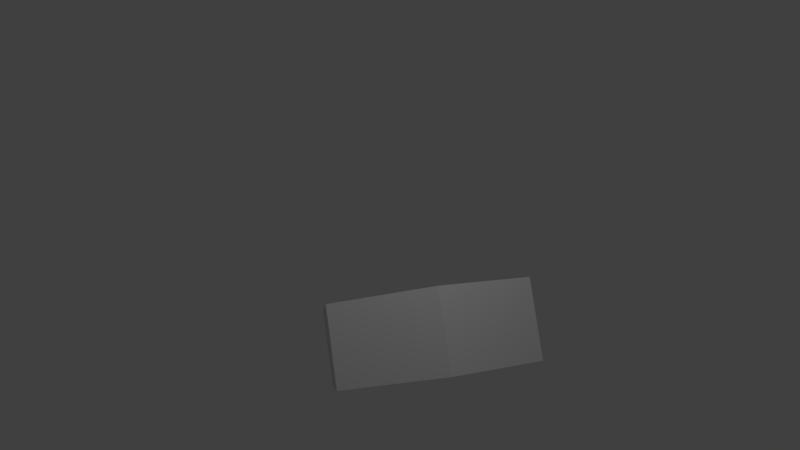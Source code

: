 # Source: stone.blend  (saved by Blender 2.78.0; exported with 4.5.12 LTS)
import bpy
from mathutils import Matrix  # noqa: F401  (used for matrix-valued properties, if any)

bpy.ops.wm.read_factory_settings(use_empty=True)
scene = bpy.context.scene
scene.name = 'Scene'

# ---- collections
col_collection_1 = bpy.data.collections.new('Collection 1'); scene.collection.children.link(col_collection_1)

# ---- materials (node trees are filled in below, after node groups)
mat_material_001 = bpy.data.materials.new('Material.001')
mat_material_001.alpha_threshold = 0.0
mat_material_001.use_transparent_shadow = False
mat_material_001.roughness = 0.5

# ---- material node trees

# ---- world
world_world = bpy.data.worlds.new('World'); scene.world = world_world
world_world.color = (0.05088, 0.05088, 0.05088)
world_world.use_sun_shadow = False
world_world.sun_shadow_jitter_overblur = 0.0
world_world.cycles.sampling_method = 'MANUAL'

# ---- cameras
cam_camera = bpy.data.cameras.new('Camera')
cam_camera.clip_end = 100.0
cam_camera.lens = 35.0
cam_camera.sensor_width = 32.0
cam_camera.sensor_height = 18.0
cam_camera.ortho_scale = 7.314
cam_camera.dof.focus_distance = 0.0
cam_camera.dof.aperture_fstop = 128.0

# ---- lights
light_lamp = bpy.data.lights.new('Lamp', 'POINT')
light_lamp.transmission_factor = 0.0
light_lamp.cutoff_distance = 30.0
light_lamp.energy = 100.0
light_lamp.shadow_buffer_clip_start = 1.001
light_lamp.shadow_soft_size = 0.1
light_lamp.shadow_maximum_resolution = 0.006
light_lamp.use_absolute_resolution = True

# ---- meshes
me_cylinder = bpy.data.meshes.new('Cylinder')
me_cylinder.from_pydata([(0.0, 0.0, -0.7071), (0.0, 0.0, 0.7071), (0.0, 1.0, -0.7071), (0.0, 1.0, 0.7071), (0.866, 0.5, -0.7071), (0.866, 0.5, 0.7071), (0.866, -0.5, -0.7071), (0.866, -0.5, 0.7071), (-8.742e-08, -1.0, -0.7071), (-8.742e-08, -1.0, 0.7071), (-0.866, -0.5, -0.7071), (-0.866, -0.5, 0.7071), (-0.866, 0.5, -0.7071), (-0.866, 0.5, 0.7071)], [], [(0, 2, 4), (1, 5, 3), (2, 3, 5, 4), (0, 4, 6), (1, 7, 5), (4, 5, 7, 6), (0, 6, 8), (1, 9, 7), (6, 7, 9, 8), (0, 8, 10), (1, 11, 9), (8, 9, 11, 10), (0, 10, 12), (1, 13, 11), (10, 11, 13, 12), (0, 12, 2), (1, 3, 13), (12, 13, 3, 2)])
_uv = me_cylinder.uv_layers.new(name='UVMap')
_uv.uv.foreach_set('vector', [0.75, 0.25, 0.5, 0.125, 0.75, 0.0, 0.25, 0.25, 0.25, 0.0, 0.5, 0.125, 0.8165, 0.625, 0.4082, 0.625, 0.4082, 0.875, 0.8165, 0.875, 0.75, 0.25, 0.75, 0.0, 1.0, 0.125, 0.25, 0.25, 0.0, 0.125, 0.25, 0.0, 1.721e-08, 0.875, 0.4082, 0.875, 0.4082, 0.625, 0.0, 0.625, 0.75, 0.25, 1.0, 0.125, 1.0, 0.375, 0.25, 0.25, 5.162e-08, 0.375, 0.0, 0.125, 0.0, 0.625, 0.4082, 0.625, 0.4082, 0.875, 6.883e-08, 0.875, 0.75, 0.25, 1.0, 0.375, 0.75, 0.5, 0.25, 0.25, 0.25, 0.5, 5.162e-08, 0.375, 6.883e-08, 0.875, 0.4082, 0.875, 0.4082, 0.625, 6.883e-08, 0.625, 0.75, 0.25, 0.75, 0.5, 0.5, 0.375, 0.25, 0.25, 0.5, 0.375, 0.25, 0.5, 0.8165, 0.625, 0.4082, 0.625, 0.4082, 0.875, 0.8165, 0.875, 0.75, 0.25, 0.5, 0.375, 0.5, 0.125, 0.25, 0.25, 0.5, 0.125, 0.5, 0.375, 0.8165, 0.875, 0.4082, 0.875, 0.4082, 0.625, 0.8165, 0.625])
me_cylinder.materials.append(mat_material_001)
me_cylinder.use_remesh_preserve_volume = False
me_cylinder.use_remesh_preserve_attributes = False
me_cylinder.use_mirror_vertex_groups = False
me_cylinder.update()

# ---- objects
ob_cylinder = bpy.data.objects.new('Cylinder', me_cylinder)
ob_lamp = bpy.data.objects.new('Lamp', light_lamp)
ob_camera = bpy.data.objects.new('Camera', cam_camera)

# ---- transforms, parenting, visibility, modifiers, constraints
ob_cylinder.location = (0.0, 0.0, 0.0)
ob_cylinder.scale = (1.0, 1.0, 0.5)
ob_cylinder.lineart.crease_threshold = 0.0
ob_lamp.location = (2.396, -1.209, 3.415)
ob_lamp.rotation_euler = (0.6503, 0.05522, 1.866)
ob_lamp.lock_rotations_4d = False
ob_lamp.empty_display_type = 'ARROWS'
ob_lamp.color = (0.0, 0.0, 0.0, 0.0)
ob_lamp.lineart.crease_threshold = 0.0
ob_camera.location = (6.131, -4.81, -0.02307)
ob_camera.rotation_euler = (1.702, 0.1385, 0.9368)
ob_camera.lock_rotations_4d = False
ob_camera.empty_display_type = 'ARROWS'
ob_camera.color = (0.0, 0.0, 0.0, 0.0)
ob_camera.display_type = 'WIRE'
ob_camera.lineart.crease_threshold = 0.0

# ---- collection membership
col_collection_1.objects.link(ob_cylinder)
col_collection_1.objects.link(ob_lamp)
col_collection_1.objects.link(ob_camera)

# ---- scene / render settings (as saved in the file)
scene.camera = ob_camera
scene.frame_start = 1; scene.frame_end = 250; scene.frame_set(1)
scene.render.engine = 'BLENDER_EEVEE_NEXT'
scene.render.resolution_percentage = 50
scene.render.dither_intensity = 0.0
scene.cycles.use_denoising = False
scene.cycles.samples = 128
scene.cycles.sampling_pattern = 'TABULATED_SOBOL'
scene.cycles.light_sampling_threshold = 0.0
scene.cycles.use_adaptive_sampling = False
scene.cycles.use_light_tree = False
scene.cycles.blur_glossy = 0.0
scene.cycles.sample_clamp_indirect = 0.0
scene.view_settings.view_transform = 'Standard'
bpy.context.view_layer.update()

